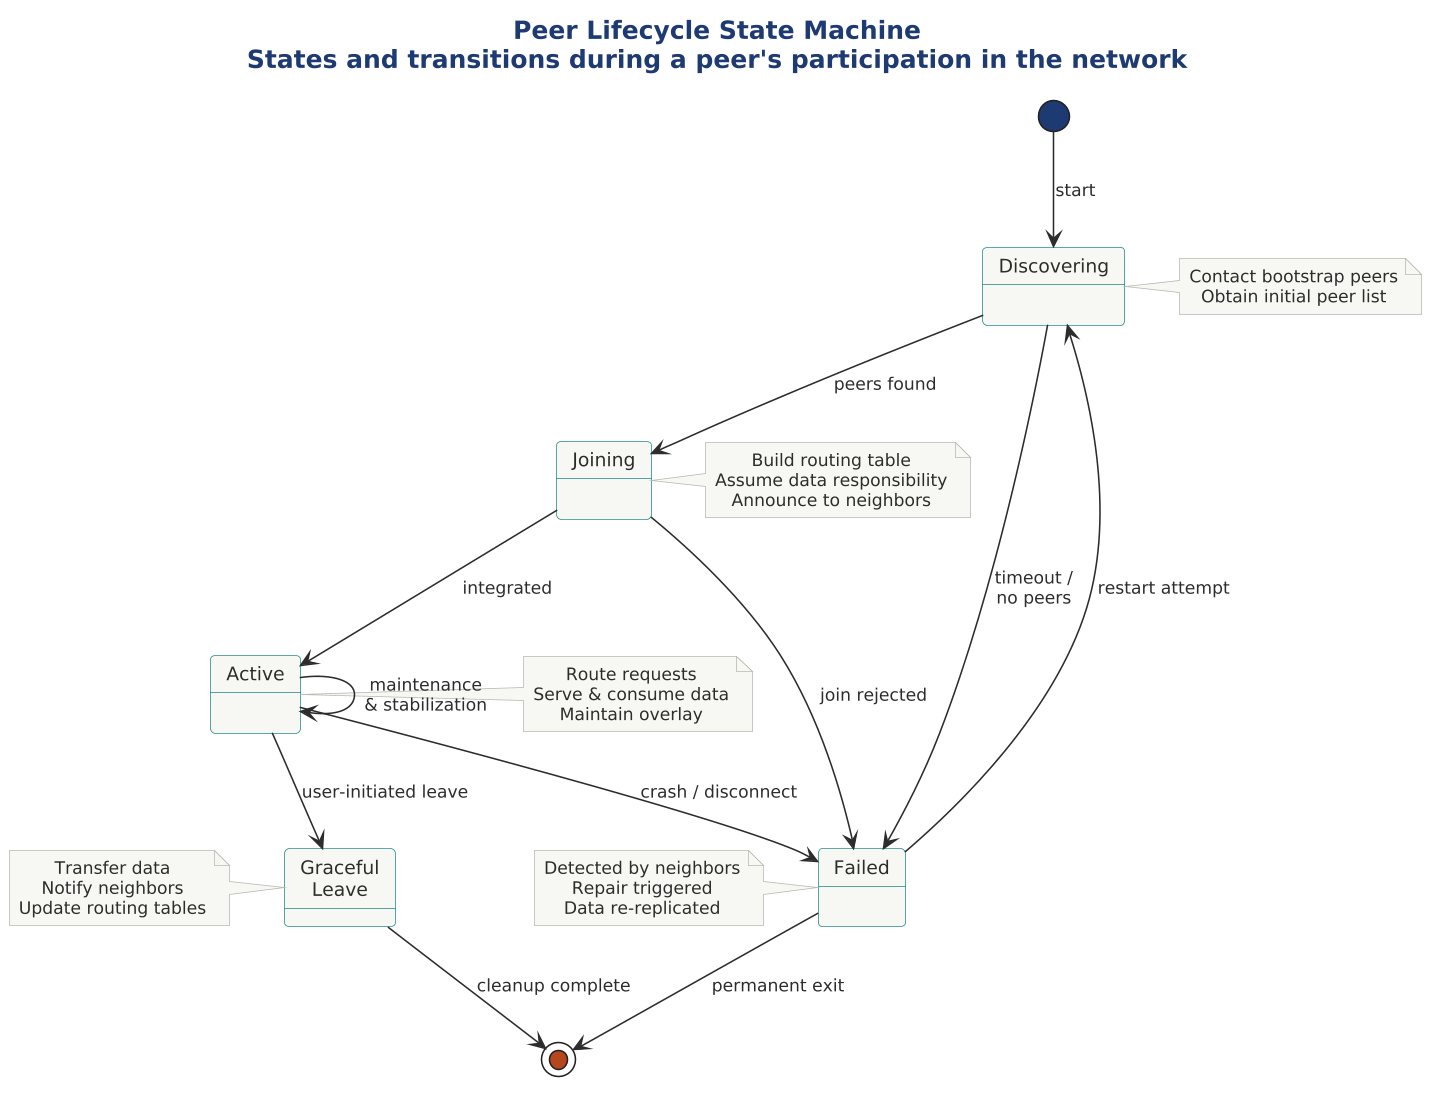

The diagram above was rendered by PlantUML. Its source (embedded in the PNG):
@startuml 06-peer-lifecycle

scale 1.5625




!include ../../../../../../tooling/styles/plantuml/behavioral/statemachine-diagram-style.iuml

title <b>Peer Lifecycle State Machine</b>\nStates and transitions during a peer's participation in the network

[*] --> Discovering : start

state "Discovering" as Discovering <<initial>> {
}
note right of Discovering : Contact bootstrap peers\nObtain initial peer list

state "Joining" as Joining <<initial>> {
}
note right of Joining : Build routing table\nAssume data responsibility\nAnnounce to neighbors

state "Active" as Active <<active>> {
}
note right of Active : Route requests\nServe & consume data\nMaintain overlay

state "Graceful\nLeave" as Leaving <<leaving>> {
}
note left of Leaving : Transfer data\nNotify neighbors\nUpdate routing tables

state "Failed" as Failed <<failed>> {
}
note left of Failed : Detected by neighbors\nRepair triggered\nData re-replicated

Discovering --> Joining : peers found
Discovering --> Failed : timeout /\nno peers
Joining --> Active : integrated
Joining --> Failed : join rejected
Active --> Leaving : user-initiated leave
Active --> Failed : crash / disconnect
Active --> Active : maintenance\n& stabilization
Leaving --> [*] : cleanup complete
Failed --> Discovering : restart attempt
Failed --> [*] : permanent exit
@enduml